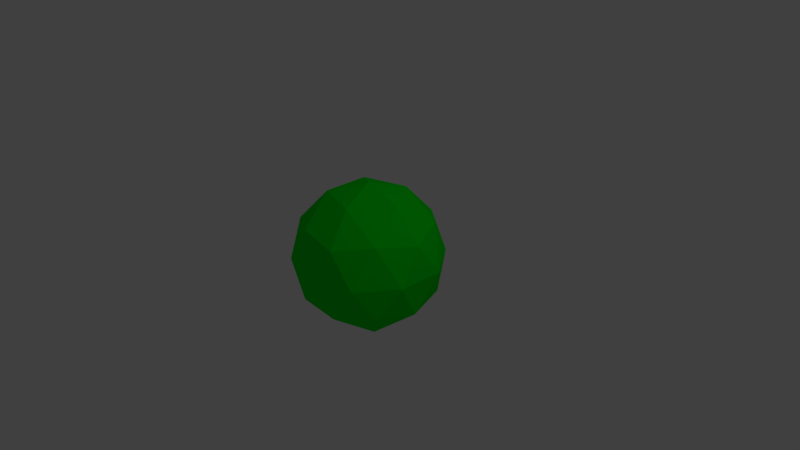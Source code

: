 # Source: sphere.blend  (saved by Blender 2.79.0; exported with 4.5.12 LTS)
import bpy
from mathutils import Matrix  # noqa: F401  (used for matrix-valued properties, if any)

bpy.ops.wm.read_factory_settings(use_empty=True)
scene = bpy.context.scene
scene.name = 'Scene'

# ---- collections
col_collection_1 = bpy.data.collections.new('Collection 1'); scene.collection.children.link(col_collection_1)

# ---- materials (node trees are filled in below, after node groups)
mat_material = bpy.data.materials.new('Material')
mat_material.alpha_threshold = 0.0
mat_material.use_transparent_shadow = False
mat_material.diffuse_color = (0.0, 0.8, 0.00555, 1.0)
mat_material.roughness = 0.5
mat_material.line_color = (0.0, 0.0, 0.0, 1.0)

# ---- material node trees

# ---- world
world_world = bpy.data.worlds.new('World'); scene.world = world_world
world_world.color = (0.05088, 0.05088, 0.05088)
world_world.use_sun_shadow = False
world_world.sun_shadow_jitter_overblur = 0.0
world_world.cycles.sampling_method = 'MANUAL'

# ---- cameras
cam_camera = bpy.data.cameras.new('Camera')
cam_camera.clip_end = 100.0
cam_camera.lens = 35.0
cam_camera.sensor_width = 32.0
cam_camera.sensor_height = 18.0
cam_camera.ortho_scale = 7.314
cam_camera.dof.focus_distance = 0.0
cam_camera.dof.aperture_fstop = 128.0

# ---- lights
light_lamp = bpy.data.lights.new('Lamp', 'POINT')
light_lamp.transmission_factor = 0.0
light_lamp.cutoff_distance = 30.0
light_lamp.energy = 100.0
light_lamp.shadow_buffer_clip_start = 1.001
light_lamp.shadow_soft_size = 0.1
light_lamp.shadow_maximum_resolution = 0.006
light_lamp.use_absolute_resolution = True

# ---- meshes
me_icosphere = bpy.data.meshes.new('Icosphere')
me_icosphere.from_pydata([(0.0, 0.0, -1.0), (0.7236, -0.5257, -0.4472), (-0.2764, -0.8506, -0.4472), (-0.8944, 0.0, -0.4472), (-0.2764, 0.8506, -0.4472), (0.7236, 0.5257, -0.4472), (0.2764, -0.8506, 0.4472), (-0.7236, -0.5257, 0.4472), (-0.7236, 0.5257, 0.4472), (0.2764, 0.8506, 0.4472), (0.8944, 0.0, 0.4472), (0.0, 0.0, 1.0), (-0.1625, -0.5, -0.8507), (0.4253, -0.309, -0.8507), (0.2629, -0.809, -0.5257), (0.8506, 0.0, -0.5257), (0.4253, 0.309, -0.8507), (-0.5257, 0.0, -0.8507), (-0.6882, -0.5, -0.5257), (-0.1625, 0.5, -0.8507), (-0.6882, 0.5, -0.5257), (0.2629, 0.809, -0.5257), (0.9511, -0.309, 0.0), (0.9511, 0.309, 0.0), (0.0, -1.0, 0.0), (0.5878, -0.809, 0.0), (-0.9511, -0.309, 0.0), (-0.5878, -0.809, 0.0), (-0.5878, 0.809, 0.0), (-0.9511, 0.309, 0.0), (0.5878, 0.809, 0.0), (0.0, 1.0, 0.0), (0.6882, -0.5, 0.5257), (-0.2629, -0.809, 0.5257), (-0.8506, 0.0, 0.5257), (-0.2629, 0.809, 0.5257), (0.6882, 0.5, 0.5257), (0.1625, -0.5, 0.8507), (0.5257, 0.0, 0.8507), (-0.4253, -0.309, 0.8507), (-0.4253, 0.309, 0.8507), (0.1625, 0.5, 0.8507)], [], [(0, 13, 12), (1, 13, 15), (0, 12, 17), (0, 17, 19), (0, 19, 16), (1, 15, 22), (2, 14, 24), (3, 18, 26), (4, 20, 28), (5, 21, 30), (1, 22, 25), (2, 24, 27), (3, 26, 29), (4, 28, 31), (5, 30, 23), (6, 32, 37), (7, 33, 39), (8, 34, 40), (9, 35, 41), (10, 36, 38), (38, 41, 11), (38, 36, 41), (36, 9, 41), (41, 40, 11), (41, 35, 40), (35, 8, 40), (40, 39, 11), (40, 34, 39), (34, 7, 39), (39, 37, 11), (39, 33, 37), (33, 6, 37), (37, 38, 11), (37, 32, 38), (32, 10, 38), (23, 36, 10), (23, 30, 36), (30, 9, 36), (31, 35, 9), (31, 28, 35), (28, 8, 35), (29, 34, 8), (29, 26, 34), (26, 7, 34), (27, 33, 7), (27, 24, 33), (24, 6, 33), (25, 32, 6), (25, 22, 32), (22, 10, 32), (30, 31, 9), (30, 21, 31), (21, 4, 31), (28, 29, 8), (28, 20, 29), (20, 3, 29), (26, 27, 7), (26, 18, 27), (18, 2, 27), (24, 25, 6), (24, 14, 25), (14, 1, 25), (22, 23, 10), (22, 15, 23), (15, 5, 23), (16, 21, 5), (16, 19, 21), (19, 4, 21), (19, 20, 4), (19, 17, 20), (17, 3, 20), (17, 18, 3), (17, 12, 18), (12, 2, 18), (15, 16, 5), (15, 13, 16), (13, 0, 16), (12, 14, 2), (12, 13, 14), (13, 1, 14)])
me_icosphere.materials.append(mat_material)
me_icosphere.use_remesh_preserve_volume = False
me_icosphere.use_remesh_preserve_attributes = False
me_icosphere.use_mirror_vertex_groups = False
me_icosphere.update()

# ---- objects
ob_icosphere = bpy.data.objects.new('Icosphere', me_icosphere)
ob_lamp = bpy.data.objects.new('Lamp', light_lamp)
ob_camera = bpy.data.objects.new('Camera', cam_camera)

# ---- transforms, parenting, visibility, modifiers, constraints
ob_icosphere.location = (0.0, 0.0, 0.0)
ob_icosphere.lineart.crease_threshold = 0.0
ob_lamp.location = (4.076, 1.005, 5.904)
ob_lamp.rotation_euler = (0.6503, 0.05522, 1.866)
ob_lamp.lock_rotations_4d = False
ob_lamp.empty_display_type = 'ARROWS'
ob_lamp.color = (0.0, 0.0, 0.0, 0.0)
ob_lamp.lineart.crease_threshold = 0.0
ob_camera.location = (7.481, -6.508, 5.344)
ob_camera.rotation_euler = (1.109, 0.0, 0.8149)
ob_camera.lock_rotations_4d = False
ob_camera.empty_display_type = 'ARROWS'
ob_camera.color = (0.0, 0.0, 0.0, 0.0)
ob_camera.display_type = 'WIRE'
ob_camera.lineart.crease_threshold = 0.0

# ---- collection membership
col_collection_1.objects.link(ob_icosphere)
col_collection_1.objects.link(ob_lamp)
col_collection_1.objects.link(ob_camera)

# ---- scene / render settings (as saved in the file)
scene.camera = ob_camera
scene.frame_start = 1; scene.frame_end = 250; scene.frame_set(1)
scene.render.engine = 'BLENDER_EEVEE_NEXT'
scene.render.resolution_percentage = 50
scene.render.dither_intensity = 0.0
scene.cycles.use_denoising = False
scene.cycles.samples = 128
scene.cycles.sampling_pattern = 'TABULATED_SOBOL'
scene.cycles.use_adaptive_sampling = False
scene.cycles.use_light_tree = False
scene.cycles.blur_glossy = 0.0
scene.cycles.sample_clamp_indirect = 0.0
scene.view_settings.view_transform = 'Standard'
bpy.context.view_layer.update()
